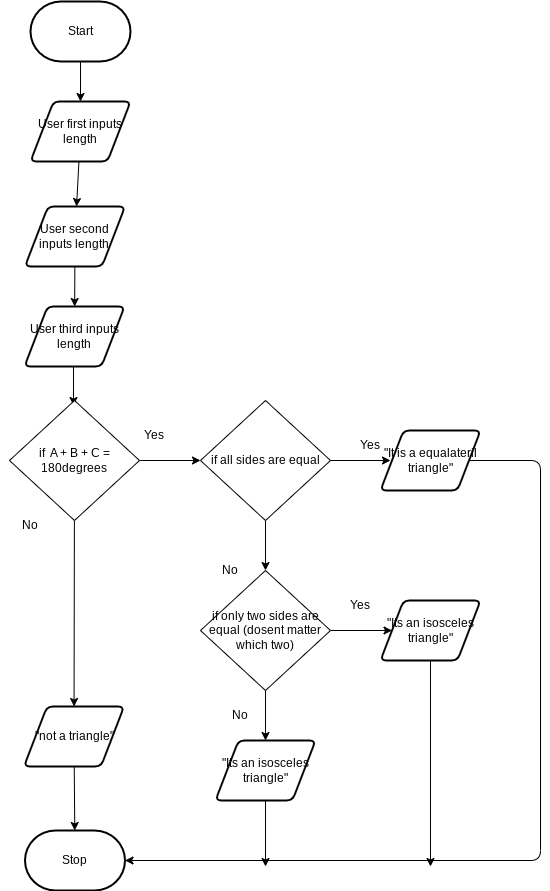

The diagram above was exported from draw.io. Its source (the exported page's mxGraphModel, read from the mxfile embedded in the PNG):
<mxGraphModel dx="612" dy="505" grid="1" gridSize="10" guides="1" tooltips="1" connect="1" arrows="1" fold="1" page="1" pageScale="1" pageWidth="850" pageHeight="1100" math="0" shadow="0">
  <root>
    <mxCell id="0" />
    <mxCell id="1" parent="0" />
    <mxCell id="7" style="edgeStyle=none;html=1;" parent="1" source="2" target="3" edge="1">
      <mxGeometry relative="1" as="geometry" />
    </mxCell>
    <mxCell id="2" value="Start" style="strokeWidth=2;html=1;shape=mxgraph.flowchart.terminator;whiteSpace=wrap;" parent="1" vertex="1">
      <mxGeometry x="123" y="35" width="100" height="60" as="geometry" />
    </mxCell>
    <mxCell id="8" style="edgeStyle=none;html=1;" parent="1" edge="1">
      <mxGeometry relative="1" as="geometry">
        <mxPoint x="166" y="439" as="targetPoint" />
        <mxPoint x="166" y="399" as="sourcePoint" />
      </mxGeometry>
    </mxCell>
    <mxCell id="39" style="edgeStyle=none;html=1;" edge="1" parent="1" source="3" target="37">
      <mxGeometry relative="1" as="geometry" />
    </mxCell>
    <mxCell id="3" value="User first inputs length" style="shape=parallelogram;html=1;strokeWidth=2;perimeter=parallelogramPerimeter;whiteSpace=wrap;rounded=1;arcSize=12;size=0.23;" parent="1" vertex="1">
      <mxGeometry x="123" y="135" width="100" height="60" as="geometry" />
    </mxCell>
    <mxCell id="10" style="edgeStyle=none;html=1;" parent="1" source="5" target="6" edge="1">
      <mxGeometry relative="1" as="geometry" />
    </mxCell>
    <mxCell id="5" value="&quot;not a triangle&quot;" style="shape=parallelogram;html=1;strokeWidth=2;perimeter=parallelogramPerimeter;whiteSpace=wrap;rounded=1;arcSize=12;size=0.23;" parent="1" vertex="1">
      <mxGeometry x="116.5" y="740" width="100" height="60" as="geometry" />
    </mxCell>
    <mxCell id="6" value="Stop" style="strokeWidth=2;html=1;shape=mxgraph.flowchart.terminator;whiteSpace=wrap;" parent="1" vertex="1">
      <mxGeometry x="117.5" y="864" width="100" height="60" as="geometry" />
    </mxCell>
    <mxCell id="15" style="edgeStyle=none;html=1;" parent="1" source="11" target="5" edge="1">
      <mxGeometry relative="1" as="geometry" />
    </mxCell>
    <mxCell id="19" style="edgeStyle=none;html=1;entryX=0;entryY=0.5;entryDx=0;entryDy=0;" parent="1" source="11" target="16" edge="1">
      <mxGeometry relative="1" as="geometry" />
    </mxCell>
    <mxCell id="11" value="if&amp;nbsp; A + B + C = 180degrees" style="rhombus;whiteSpace=wrap;html=1;" parent="1" vertex="1">
      <mxGeometry x="102" y="434" width="130" height="120" as="geometry" />
    </mxCell>
    <mxCell id="29" style="edgeStyle=none;html=1;entryX=1;entryY=0.5;entryDx=0;entryDy=0;entryPerimeter=0;" parent="1" source="12" edge="1" target="6">
      <mxGeometry relative="1" as="geometry">
        <mxPoint x="513" y="894" as="targetPoint" />
        <Array as="points">
          <mxPoint x="633" y="494" />
          <mxPoint x="633" y="894" />
        </Array>
      </mxGeometry>
    </mxCell>
    <mxCell id="12" value="&quot;It is a equalateril triangle&quot;" style="shape=parallelogram;html=1;strokeWidth=2;perimeter=parallelogramPerimeter;whiteSpace=wrap;rounded=1;arcSize=12;size=0.23;" parent="1" vertex="1">
      <mxGeometry x="473" y="464" width="100" height="60" as="geometry" />
    </mxCell>
    <mxCell id="42" style="edgeStyle=none;html=1;" edge="1" parent="1" source="14">
      <mxGeometry relative="1" as="geometry">
        <mxPoint x="523" y="900" as="targetPoint" />
      </mxGeometry>
    </mxCell>
    <mxCell id="14" value="&quot;Its an isosceles triangle&quot;" style="shape=parallelogram;html=1;strokeWidth=2;perimeter=parallelogramPerimeter;whiteSpace=wrap;rounded=1;arcSize=12;size=0.23;" parent="1" vertex="1">
      <mxGeometry x="473" y="634" width="100" height="60" as="geometry" />
    </mxCell>
    <mxCell id="20" style="edgeStyle=none;html=1;" parent="1" source="16" edge="1">
      <mxGeometry relative="1" as="geometry">
        <mxPoint x="483" y="494" as="targetPoint" />
      </mxGeometry>
    </mxCell>
    <mxCell id="23" style="edgeStyle=none;html=1;" parent="1" source="16" target="21" edge="1">
      <mxGeometry relative="1" as="geometry" />
    </mxCell>
    <mxCell id="16" value="if all sides are equal" style="rhombus;whiteSpace=wrap;html=1;" parent="1" vertex="1">
      <mxGeometry x="293" y="434" width="130" height="120" as="geometry" />
    </mxCell>
    <mxCell id="22" style="edgeStyle=none;html=1;" parent="1" source="21" target="14" edge="1">
      <mxGeometry relative="1" as="geometry" />
    </mxCell>
    <mxCell id="26" style="edgeStyle=none;html=1;entryX=0.5;entryY=0;entryDx=0;entryDy=0;" parent="1" source="21" target="24" edge="1">
      <mxGeometry relative="1" as="geometry" />
    </mxCell>
    <mxCell id="21" value="if only two sides are equal (dosent matter which two)" style="rhombus;whiteSpace=wrap;html=1;" parent="1" vertex="1">
      <mxGeometry x="293" y="604" width="130" height="120" as="geometry" />
    </mxCell>
    <mxCell id="41" style="edgeStyle=none;html=1;" edge="1" parent="1" source="24">
      <mxGeometry relative="1" as="geometry">
        <mxPoint x="358" y="900" as="targetPoint" />
      </mxGeometry>
    </mxCell>
    <mxCell id="24" value="&quot;Its an isosceles triangle&quot;" style="shape=parallelogram;html=1;strokeWidth=2;perimeter=parallelogramPerimeter;whiteSpace=wrap;rounded=1;arcSize=12;size=0.23;" parent="1" vertex="1">
      <mxGeometry x="308" y="774" width="100" height="60" as="geometry" />
    </mxCell>
    <mxCell id="31" value="Yes" style="text;html=1;strokeColor=none;fillColor=none;align=center;verticalAlign=middle;whiteSpace=wrap;rounded=0;" parent="1" vertex="1">
      <mxGeometry x="216.5" y="454" width="60" height="30" as="geometry" />
    </mxCell>
    <mxCell id="32" value="Yes" style="text;html=1;strokeColor=none;fillColor=none;align=center;verticalAlign=middle;whiteSpace=wrap;rounded=0;" parent="1" vertex="1">
      <mxGeometry x="433" y="464" width="60" height="30" as="geometry" />
    </mxCell>
    <mxCell id="33" value="Yes" style="text;html=1;strokeColor=none;fillColor=none;align=center;verticalAlign=middle;whiteSpace=wrap;rounded=0;" parent="1" vertex="1">
      <mxGeometry x="423" y="624" width="60" height="30" as="geometry" />
    </mxCell>
    <mxCell id="34" value="No" style="text;html=1;strokeColor=none;fillColor=none;align=center;verticalAlign=middle;whiteSpace=wrap;rounded=0;" parent="1" vertex="1">
      <mxGeometry x="93" y="544" width="60" height="30" as="geometry" />
    </mxCell>
    <mxCell id="35" value="No" style="text;html=1;strokeColor=none;fillColor=none;align=center;verticalAlign=middle;whiteSpace=wrap;rounded=0;" parent="1" vertex="1">
      <mxGeometry x="293" y="589" width="60" height="30" as="geometry" />
    </mxCell>
    <mxCell id="36" value="No" style="text;html=1;strokeColor=none;fillColor=none;align=center;verticalAlign=middle;whiteSpace=wrap;rounded=0;" parent="1" vertex="1">
      <mxGeometry x="303" y="734" width="60" height="30" as="geometry" />
    </mxCell>
    <mxCell id="40" style="edgeStyle=none;html=1;" edge="1" parent="1" source="37" target="38">
      <mxGeometry relative="1" as="geometry" />
    </mxCell>
    <mxCell id="37" value="User second inputs length" style="shape=parallelogram;html=1;strokeWidth=2;perimeter=parallelogramPerimeter;whiteSpace=wrap;rounded=1;arcSize=12;size=0.23;" vertex="1" parent="1">
      <mxGeometry x="117.5" y="240" width="100" height="60" as="geometry" />
    </mxCell>
    <mxCell id="38" value="User third inputs length" style="shape=parallelogram;html=1;strokeWidth=2;perimeter=parallelogramPerimeter;whiteSpace=wrap;rounded=1;arcSize=12;size=0.23;" vertex="1" parent="1">
      <mxGeometry x="117" y="340" width="100" height="60" as="geometry" />
    </mxCell>
  </root>
</mxGraphModel>